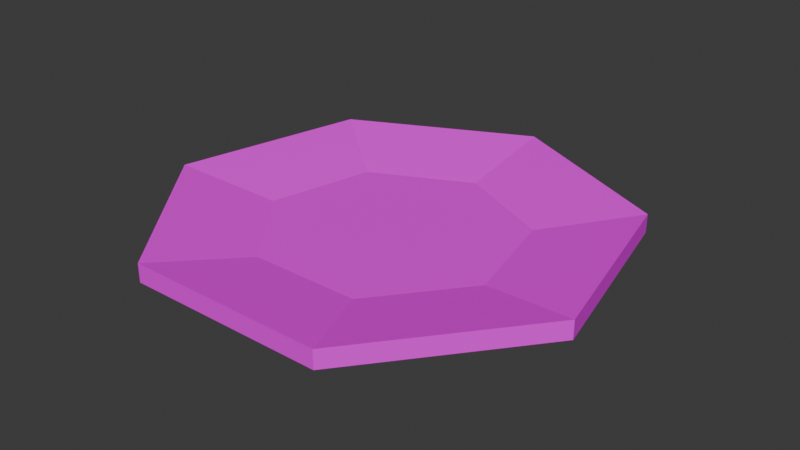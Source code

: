 # Source: Saucer01.blend  (saved by Blender 4.3.32; exported with 4.5.12 LTS)
import bpy
from mathutils import Matrix  # noqa: F401  (used for matrix-valued properties, if any)

bpy.ops.wm.read_factory_settings(use_empty=True)
scene = bpy.context.scene
scene.name = 'Scene'

# ---- collections
col_collection = bpy.data.collections.new('Collection'); scene.collection.children.link(col_collection)

# ---- images (referenced by path relative to the original .blend; pixels are not part of the script)
import os
ASSET_DIR = os.environ.get("B2B_ASSET_DIR", "")  # directory of the original .blend (textures are referenced by path, not embedded)
HERE = os.path.dirname(os.path.abspath(__file__))  # packed textures are extracted next to this script under _unpacked/

def load_image(name, relpath, width, height, colorspace="sRGB"):
    """Load a texture the original file referenced (path relative to the .blend, or extracted next to this script)."""
    p = next((c for c in (os.path.join(HERE, relpath), os.path.join(ASSET_DIR, relpath)) if relpath and os.path.exists(c)), "")
    if p:
        img = bpy.data.images.load(p, check_existing=True)
        img.name = name
    else:  # same state as the original file: an image datablock whose file is absent (Cycles renders it pink)
        img = bpy.data.images.new(name, width, height)
        img.source = "FILE"
        img.filepath = "//" + (relpath or name)
    img.colorspace_settings.name = colorspace
    return img
img_saucer01_a_png = load_image('Saucer01_a.png', 'Saucer01_a.png', 1024, 1024, 'sRGB')

# ---- materials (node trees are filled in below, after node groups)
mat_primary = bpy.data.materials.new('Primary')
mat_primary.alpha_threshold = 0.0
mat_primary.roughness = 0.5
mat_primary.line_color = (0.0, 0.0, 0.0, 1.0)

# ---- material node trees
mat_primary.use_nodes = True; mat_primary.node_tree.nodes.clear()
_N = mat_primary.node_tree.nodes; _L = mat_primary.node_tree.links
n0 = _N.new('ShaderNodeOutputMaterial'); n0.name = 'Material Output'; n0.location = (300, 300)
n1 = _N.new('ShaderNodeBsdfPrincipled'); n1.name = 'Principled BSDF'; n1.location = (10, 300)
n1.inputs[3].default_value = 1.45
n2 = _N.new('ShaderNodeTexImage'); n2.name = 'Image Texture'; n2.location = (-280, 280)
n2.image = img_saucer01_a_png
n2.interpolation = 'Closest'
_L.new(n1.outputs[0], n0.inputs[0])
_L.new(n2.outputs[0], n1.inputs[0])
n0.is_active_output = True

# ---- world
world_world = bpy.data.worlds.new('World'); scene.world = world_world
world_world.use_nodes = True; world_world.node_tree.nodes.clear()
_N = world_world.node_tree.nodes; _L = world_world.node_tree.links
n0 = _N.new('ShaderNodeOutputWorld'); n0.name = 'World Output'; n0.location = (300, 300)
n1 = _N.new('ShaderNodeBackground'); n1.name = 'Background'; n1.location = (10, 300)
n1.inputs[0].default_value = (0.05088, 0.05088, 0.05088, 1.0)
_L.new(n1.outputs[0], n0.inputs[0])
n0.is_active_output = True
world_world.color = (0.05088, 0.05088, 0.05088)
world_world.sun_shadow_jitter_overblur = 0.0

# ---- meshes
me_cylinder_001 = bpy.data.meshes.new('Cylinder.001')
me_cylinder_001.from_pydata([(0.0, 0.02085, 0.0), (0.0, 0.02085, 0.003), (0.0163, 0.013, 0.0), (0.0163, 0.013, 0.003), (0.02033, -0.00464, 0.0), (0.02033, -0.00464, 0.003), (0.009047, -0.01879, 0.0), (0.009047, -0.01879, 0.003), (-0.009047, -0.01879, 0.0), (-0.009047, -0.01879, 0.003), (-0.02033, -0.00464, 0.0), (-0.02033, -0.00464, 0.003), (-0.0163, 0.013, 0.0), (-0.0163, 0.013, 0.003), (0.0, 0.0375, 0.002813), (0.02932, 0.02338, 0.002813), (0.02932, 0.02338, 0.005813), (0.0, 0.0375, 0.005813), (0.03656, -0.008345, 0.002813), (0.03656, -0.008345, 0.005813), (0.01627, -0.03379, 0.002813), (0.01627, -0.03379, 0.005813), (-0.01627, -0.03379, 0.002813), (-0.01627, -0.03379, 0.005813), (-0.03656, -0.008345, 0.002813), (-0.03656, -0.008345, 0.005813), (-0.02932, 0.02338, 0.002813), (-0.02932, 0.02338, 0.005813)], [], [(14, 17, 16, 15), (15, 16, 19, 18), (18, 19, 21, 20), (20, 21, 23, 22), (22, 23, 25, 24), (24, 25, 27, 26), (26, 27, 17, 14), (11, 9, 1, 13), (2, 0, 14, 15), (1, 3, 16, 17), (4, 2, 15, 18), (3, 5, 19, 16), (6, 4, 18, 20), (5, 7, 21, 19), (8, 6, 20, 22), (7, 9, 23, 21), (10, 8, 22, 24), (9, 11, 25, 23), (12, 10, 24, 26), (11, 13, 27, 25), (0, 12, 26, 14), (13, 1, 17, 27), (3, 1, 7, 5), (7, 1, 9), (8, 10, 12, 0), (0, 2, 4, 6), (6, 8, 0)])
_uv = me_cylinder_001.uv_layers.new(name='UVMap')
_uv.uv.foreach_set('vector', [0.5, 0.4795, 0.5, 0.5205, 0.901, 0.5205, 0.901, 0.4795, 0.8198, 0.4795, 0.8198, 0.5205, 0.3859, 0.5205, 0.3859, 0.4795, 0.3859, 0.4795, 0.3859, 0.5205, 0.03793, 0.5205, 0.03793, 0.4795, 0.7225, 0.4795, 0.7225, 0.5205, 0.2775, 0.5205, 0.2775, 0.4795, 0.03793, 0.4795, 0.03793, 0.5205, 0.3859, 0.5205, 0.3859, 0.4795, 0.3859, 0.4795, 0.3859, 0.5205, 0.8198, 0.5205, 0.8198, 0.4795, 0.09903, 0.4795, 0.09903, 0.5205, 0.5, 0.5205, 0.5, 0.4795, 0.2188, 0.4062, 0.375, 0.2188, 0.5, 0.75, 0.2812, 0.6562, 0.7188, 0.6875, 0.5, 0.7812, 0.5, 1.0, 0.9062, 0.8125, 0.5, 0.75, 0.7188, 0.6562, 0.9062, 0.7812, 0.5, 0.9688, 0.7812, 0.4375, 0.7188, 0.6875, 0.9062, 0.8125, 1.0, 0.375, 0.7188, 0.6562, 0.7812, 0.4062, 1.0, 0.3438, 0.9062, 0.7812, 0.625, 0.25, 0.7812, 0.4375, 1.0, 0.375, 0.7188, 0.03125, 0.7812, 0.4062, 0.625, 0.2188, 0.7188, 0.0, 1.0, 0.3438, 0.375, 0.25, 0.625, 0.25, 0.7188, 0.03125, 0.2812, 0.03125, 0.625, 0.2188, 0.375, 0.2188, 0.2812, 0.0, 0.7188, 0.0, 0.2188, 0.4375, 0.375, 0.25, 0.2812, 0.03125, 0.0, 0.375, 0.375, 0.2188, 0.2188, 0.4062, 0.0, 0.3438, 0.2812, 0.0, 0.2812, 0.6875, 0.2188, 0.4375, 0.0, 0.375, 0.09375, 0.8125, 0.2188, 0.4062, 0.2812, 0.6562, 0.09375, 0.7812, 0.0, 0.3438, 0.5, 0.7812, 0.2812, 0.6875, 0.09375, 0.8125, 0.5, 1.0, 0.2812, 0.6562, 0.5, 0.75, 0.5, 0.9688, 0.09375, 0.7812, 0.7188, 0.6562, 0.5, 0.75, 0.625, 0.2188, 0.7812, 0.4062, 0.625, 0.2188, 0.5, 0.75, 0.375, 0.2188, 0.375, 0.25, 0.2188, 0.4375, 0.2812, 0.6875, 0.5, 0.7812, 0.5, 0.7812, 0.7188, 0.6875, 0.7812, 0.4375, 0.625, 0.25, 0.625, 0.25, 0.375, 0.25, 0.5, 0.7812])
me_cylinder_001.materials.append(mat_primary)
me_cylinder_001.update()

# ---- objects
ob_saucer01 = bpy.data.objects.new('Saucer01', me_cylinder_001)

# ---- transforms, parenting, visibility, modifiers, constraints
ob_saucer01.location = (0.0, 0.0, 0.0)
ob_saucer01.scale = (2.0, 2.0, 2.0)

# ---- collection membership
col_collection.objects.link(ob_saucer01)

# ---- scene / render settings (as saved in the file)
scene.frame_start = 1; scene.frame_end = 250; scene.frame_set(1)
scene.render.engine = 'BLENDER_EEVEE_NEXT'
bpy.context.view_layer.update()

# ---- added for rendering (the .blend has no active camera and no usable light): camera, sun
cam_auto = bpy.data.cameras.new('AutoCamera')
cam_auto.lens = 50.0
cam_auto.sensor_width = 36.0
cam_auto.clip_end = 1000.0
ob_auto_camera = bpy.data.objects.new('AutoCamera', cam_auto)
scene.collection.objects.link(ob_auto_camera)
ob_auto_camera.location = (0.189271, -0.223412, 0.15723)
ob_auto_camera.rotation_euler = (1.09748, -7.21219e-08, 0.694738)
scene.camera = ob_auto_camera
light_auto_sun = bpy.data.lights.new('AutoSun', 'SUN')
light_auto_sun.energy = 3.0
light_auto_sun.angle = 0.0523599
ob_auto_sun = bpy.data.objects.new('AutoSun', light_auto_sun)
scene.collection.objects.link(ob_auto_sun)
ob_auto_sun.rotation_euler = (0.872665, 0.174533, 0.523599)
bpy.context.view_layer.update()
